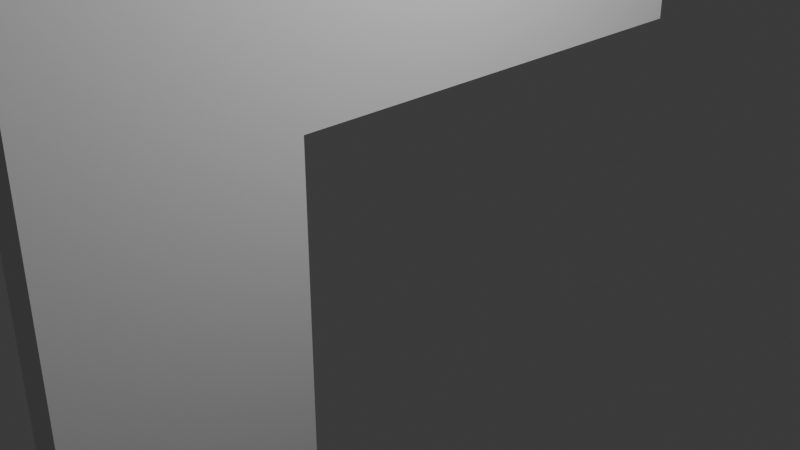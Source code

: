 # Source: wall-fullopen-right.blend  (saved by Blender 4.0.36; exported with 4.5.12 LTS)
import bpy
from mathutils import Matrix  # noqa: F401  (used for matrix-valued properties, if any)

bpy.ops.wm.read_factory_settings(use_empty=True)
scene = bpy.context.scene
scene.name = 'Scene'

# ---- collections
col_collection = bpy.data.collections.new('Collection'); scene.collection.children.link(col_collection)

# ---- world
world_world = bpy.data.worlds.new('World'); scene.world = world_world
world_world.use_nodes = True; world_world.node_tree.nodes.clear()
_N = world_world.node_tree.nodes; _L = world_world.node_tree.links
n0 = _N.new('ShaderNodeOutputWorld'); n0.name = 'World Output'; n0.location = (300, 300)
n1 = _N.new('ShaderNodeBackground'); n1.name = 'Background'; n1.location = (10, 300)
n1.inputs[0].default_value = (0.05088, 0.05088, 0.05088, 1.0)
_L.new(n1.outputs[0], n0.inputs[0])
n0.is_active_output = True
world_world.color = (0.05088, 0.05088, 0.05088)
world_world.use_sun_shadow = False
world_world.sun_shadow_jitter_overblur = 0.0

# ---- cameras
cam_camera = bpy.data.cameras.new('Camera')
cam_camera.clip_end = 100.0
cam_camera.ortho_scale = 7.314

# ---- lights
light_light = bpy.data.lights.new('Light', 'POINT')
light_light.transmission_factor = 0.0
light_light.use_soft_falloff = False
light_light.energy = 1000.0
light_light.shadow_soft_size = 0.1
light_light.shadow_maximum_resolution = 0.006
light_light.use_absolute_resolution = True

# ---- meshes
me_cube_005 = bpy.data.meshes.new('Cube.005')
me_cube_005.from_pydata([(-1.0, -1.0, -1.0), (-1.0, -1.0, 1.0), (-1.0, 1.0, -1.0), (-1.0, 1.0, 1.0), (1.0, -1.0, -1.0), (1.0, -1.0, 1.0), (1.0, 1.0, -1.0), (1.0, 1.0, 1.0)], [], [(0, 1, 3, 2), (2, 3, 7, 6), (6, 7, 5, 4), (4, 5, 1, 0), (2, 6, 4, 0), (7, 3, 1, 5)])
_uv = me_cube_005.uv_layers.new(name='UVMap')
_uv.uv.foreach_set('vector', [0.375, 0.0, 0.625, 0.0, 0.625, 0.25, 0.375, 0.25, 0.375, 0.25, 0.625, 0.25, 0.625, 0.5, 0.375, 0.5, 0.375, 0.5, 0.625, 0.5, 0.625, 0.75, 0.375, 0.75, 0.375, 0.75, 0.625, 0.75, 0.625, 1.0, 0.375, 1.0, 0.125, 0.5, 0.375, 0.5, 0.375, 0.75, 0.125, 0.75, 0.625, 0.5, 0.875, 0.5, 0.875, 0.75, 0.625, 0.75])
me_cube_005.update()
me_cube_006 = bpy.data.meshes.new('Cube.006')
me_cube_006.from_pydata([(-1.0, -1.0, -1.0), (-1.0, -1.0, 1.0), (-1.0, 1.0, -1.0), (-1.0, 1.0, 1.0), (1.0, -1.0, -1.0), (1.0, -1.0, 1.0), (1.0, 1.0, -1.0), (1.0, 1.0, 1.0)], [], [(0, 1, 3, 2), (2, 3, 7, 6), (6, 7, 5, 4), (4, 5, 1, 0), (2, 6, 4, 0), (7, 3, 1, 5)])
_uv = me_cube_006.uv_layers.new(name='UVMap')
_uv.uv.foreach_set('vector', [0.375, 0.0, 0.625, 0.0, 0.625, 0.25, 0.375, 0.25, 0.375, 0.25, 0.625, 0.25, 0.625, 0.5, 0.375, 0.5, 0.375, 0.5, 0.625, 0.5, 0.625, 0.75, 0.375, 0.75, 0.375, 0.75, 0.625, 0.75, 0.625, 1.0, 0.375, 1.0, 0.125, 0.5, 0.375, 0.5, 0.375, 0.75, 0.125, 0.75, 0.625, 0.5, 0.875, 0.5, 0.875, 0.75, 0.625, 0.75])
me_cube_006.update()
me_cube_008 = bpy.data.meshes.new('Cube.008')
me_cube_008.from_pydata([(-1.0, -1.0, -1.0), (-1.0, -1.0, 1.0), (-1.0, 1.0, -1.0), (-1.0, 1.0, 1.0), (1.0, -1.0, -1.0), (1.0, -1.0, 1.0), (1.0, 1.0, -1.0), (1.0, 1.0, 1.0)], [], [(0, 1, 3, 2), (2, 3, 7, 6), (6, 7, 5, 4), (4, 5, 1, 0), (2, 6, 4, 0), (7, 3, 1, 5)])
_uv = me_cube_008.uv_layers.new(name='UVMap')
_uv.uv.foreach_set('vector', [0.375, 0.0, 0.625, 0.0, 0.625, 0.25, 0.375, 0.25, 0.375, 0.25, 0.625, 0.25, 0.625, 0.5, 0.375, 0.5, 0.375, 0.5, 0.625, 0.5, 0.625, 0.75, 0.375, 0.75, 0.375, 0.75, 0.625, 0.75, 0.625, 1.0, 0.375, 1.0, 0.125, 0.5, 0.375, 0.5, 0.375, 0.75, 0.125, 0.75, 0.625, 0.5, 0.875, 0.5, 0.875, 0.75, 0.625, 0.75])
me_cube_008.update()
me_cube_009 = bpy.data.meshes.new('Cube.009')
me_cube_009.from_pydata([(-1.0, -1.0, -1.0), (-1.0, -1.0, 1.0), (-1.0, 1.0, -1.0), (-1.0, 1.0, 1.0), (1.0, -1.0, -1.0), (1.0, -1.0, 1.0), (1.0, 1.0, -1.0), (1.0, 1.0, 1.0)], [], [(0, 1, 3, 2), (2, 3, 7, 6), (6, 7, 5, 4), (4, 5, 1, 0), (2, 6, 4, 0), (7, 3, 1, 5)])
_uv = me_cube_009.uv_layers.new(name='UVMap')
_uv.uv.foreach_set('vector', [0.375, 0.0, 0.625, 0.0, 0.625, 0.25, 0.375, 0.25, 0.375, 0.25, 0.625, 0.25, 0.625, 0.5, 0.375, 0.5, 0.375, 0.5, 0.625, 0.5, 0.625, 0.75, 0.375, 0.75, 0.375, 0.75, 0.625, 0.75, 0.625, 1.0, 0.375, 1.0, 0.125, 0.5, 0.375, 0.5, 0.375, 0.75, 0.125, 0.75, 0.625, 0.5, 0.875, 0.5, 0.875, 0.75, 0.625, 0.75])
me_cube_009.update()
me_cube_010 = bpy.data.meshes.new('Cube.010')
me_cube_010.from_pydata([(-1.0, -1.0, -1.0), (-1.0, -1.0, 1.0), (-1.0, 1.0, -1.0), (-1.0, 1.0, 1.0), (1.0, -1.0, -1.0), (1.0, -1.0, 1.0), (1.0, 1.0, -1.0), (1.0, 1.0, 1.0)], [], [(0, 1, 3, 2), (2, 3, 7, 6), (6, 7, 5, 4), (4, 5, 1, 0), (2, 6, 4, 0), (7, 3, 1, 5)])
_uv = me_cube_010.uv_layers.new(name='UVMap')
_uv.uv.foreach_set('vector', [0.375, 0.0, 0.625, 0.0, 0.625, 0.25, 0.375, 0.25, 0.375, 0.25, 0.625, 0.25, 0.625, 0.5, 0.375, 0.5, 0.375, 0.5, 0.625, 0.5, 0.625, 0.75, 0.375, 0.75, 0.375, 0.75, 0.625, 0.75, 0.625, 1.0, 0.375, 1.0, 0.125, 0.5, 0.375, 0.5, 0.375, 0.75, 0.125, 0.75, 0.625, 0.5, 0.875, 0.5, 0.875, 0.75, 0.625, 0.75])
me_cube_010.update()

# ---- objects
ob_light = bpy.data.objects.new('Light', light_light)
ob_camera = bpy.data.objects.new('Camera', cam_camera)
ob_cube_003 = bpy.data.objects.new('Cube.003', me_cube_005)
ob_cube_004 = bpy.data.objects.new('Cube.004', me_cube_006)
ob_cube_006 = bpy.data.objects.new('Cube.006', me_cube_008)
ob_cube_007 = bpy.data.objects.new('Cube.007', me_cube_009)
ob_cube_008 = bpy.data.objects.new('Cube.008', me_cube_010)

# ---- transforms, parenting, visibility, modifiers, constraints
ob_light.location = (4.076, 1.005, 5.904)
ob_light.rotation_euler = (0.6503, 0.05522, 1.866)
ob_light.lock_rotations_4d = False
ob_light.empty_display_type = 'ARROWS'
ob_light.color = (0.0, 0.0, 0.0, 0.0)
ob_light.lineart.crease_threshold = 0.0
ob_camera.location = (7.359, -6.926, 4.958)
ob_camera.rotation_euler = (1.109, 0.0, 0.8149)
ob_camera.lock_rotations_4d = False
ob_camera.empty_display_type = 'ARROWS'
ob_camera.color = (0.0, 0.0, 0.0, 0.0)
ob_camera.display_type = 'WIRE'
ob_camera.lineart.crease_threshold = 0.0
ob_cube_003.location = (0.0, -2.666, 0.0)
ob_cube_003.scale = (0.2, 1.333, 1.333)
ob_cube_004.location = (0.0, 0.0, 2.666)
ob_cube_004.scale = (0.2, 1.333, 1.333)
ob_cube_006.location = (0.0, -2.666, -2.666)
ob_cube_006.scale = (0.2, 1.333, 1.333)
ob_cube_007.location = (0.0, 2.666, 2.666)
ob_cube_007.scale = (0.2, 1.333, 1.333)
ob_cube_008.location = (0.0, -2.666, 2.666)
ob_cube_008.scale = (0.2, 1.333, 1.333)

# ---- collection membership
col_collection.objects.link(ob_light)
col_collection.objects.link(ob_camera)
col_collection.objects.link(ob_cube_003)
col_collection.objects.link(ob_cube_004)
col_collection.objects.link(ob_cube_006)
col_collection.objects.link(ob_cube_007)
col_collection.objects.link(ob_cube_008)

# ---- scene / render settings (as saved in the file)
scene.camera = ob_camera
scene.frame_start = 1; scene.frame_end = 250; scene.frame_set(1)
scene.render.engine = 'BLENDER_EEVEE_NEXT'
scene.cycles.sampling_pattern = 'TABULATED_SOBOL'
bpy.context.view_layer.update()
